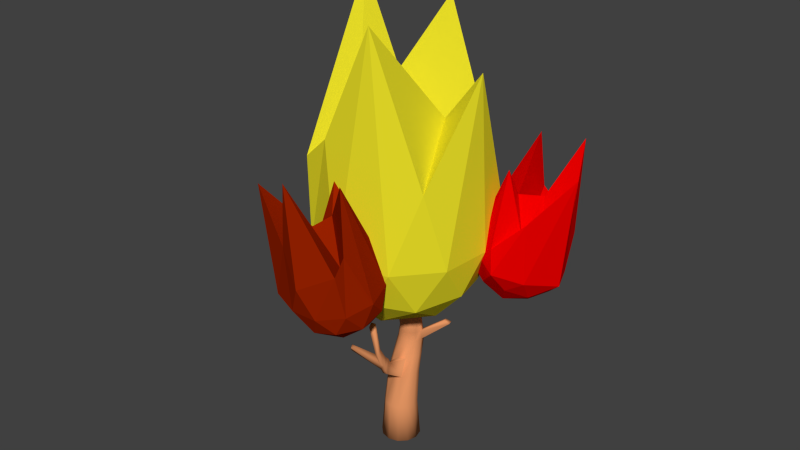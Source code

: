 # Source: FlamingTree.blend  (saved by Blender 2.73.0; exported with 4.5.12 LTS)
import bpy
from mathutils import Matrix  # noqa: F401  (used for matrix-valued properties, if any)

bpy.ops.wm.read_factory_settings(use_empty=True)
scene = bpy.context.scene
scene.name = 'Scene'

# ---- collections
col_collection_1 = bpy.data.collections.new('Collection 1'); scene.collection.children.link(col_collection_1)

# ---- materials (node trees are filled in below, after node groups)
mat_fire004 = bpy.data.materials.new('Fire004')
mat_fire004.alpha_threshold = 0.0
mat_fire004.use_transparent_shadow = False
mat_fire004.diffuse_color = (0.3343, 0.0172, 0.0, 1.0)
mat_fire004.roughness = 0.5
mat_fire003 = bpy.data.materials.new('Fire003')
mat_fire003.alpha_threshold = 0.0
mat_fire003.use_transparent_shadow = False
mat_fire003.diffuse_color = (0.8, 0.1197, 0.0, 1.0)
mat_fire003.roughness = 0.5
mat_fire002 = bpy.data.materials.new('Fire002')
mat_fire002.alpha_threshold = 0.0
mat_fire002.use_transparent_shadow = False
mat_fire002.diffuse_color = (0.8, 0.0, 0.0, 1.0)
mat_fire002.roughness = 0.5
mat_fire001 = bpy.data.materials.new('Fire001')
mat_fire001.alpha_threshold = 0.0
mat_fire001.use_transparent_shadow = False
mat_fire001.diffuse_color = (0.8, 0.7229, 0.0209, 1.0)
mat_fire001.roughness = 0.5
mat_dyingfoliage = bpy.data.materials.new('DyingFoliage')
mat_dyingfoliage.alpha_threshold = 0.0
mat_dyingfoliage.use_transparent_shadow = False
mat_dyingfoliage.diffuse_color = (0.477, 0.0005722, 0.0, 1.0)
mat_dyingfoliage.specular_color = (0.0006174, 1.0, 0.0)
mat_dyingfoliage.roughness = 0.5
mat_trunk = bpy.data.materials.new('Trunk')
mat_trunk.alpha_threshold = 0.0
mat_trunk.use_transparent_shadow = False
mat_trunk.diffuse_color = (0.8, 0.3116, 0.1275, 1.0)
mat_trunk.roughness = 0.5

# ---- material node trees

# ---- world
world_world = bpy.data.worlds.new('World'); scene.world = world_world
world_world.color = (0.05088, 0.05088, 0.05088)
world_world.use_sun_shadow = False
world_world.sun_shadow_jitter_overblur = 0.0
world_world.cycles.sampling_method = 'MANUAL'
world_world.cycles.sample_map_resolution = 256

# ---- meshes
me_icosphere_005 = bpy.data.meshes.new('Icosphere.005')
me_icosphere_005.from_pydata([(-0.3398, 0.0487, -1.303), (-1.098, -0.1105, -0.5151), (-0.6236, 0.8803, -0.6335), (0.4371, 0.7219, -0.8984), (0.6187, -0.3669, -0.9437), (-0.3298, -0.8813, -0.7068), (-0.7033, 0.3997, 0.8075), (0.3751, 0.9787, 1.003), (1.103, 0.3173, 0.2099), (1.048, -1.044, 2.066), (-0.6629, -0.8708, 0.2776), (0.3959, -0.115, 1.256), (-0.5513, 0.5375, -1.088), (-0.8299, -0.04489, -1.019), (-0.9967, 0.4439, -0.6253), (-0.824, -0.5915, -0.6684), (-0.3786, -0.4979, -1.132), (0.07217, 0.4444, -1.244), (-0.09466, 0.9332, -0.8506), (0.1789, -0.1956, -1.271), (0.6355, 0.2001, -1.033), (0.1848, -0.7422, -0.9204), (-0.9872, -0.4406, -0.05834), (-0.6343, -1.077, -0.2363), (-0.8154, 0.7818, -0.1013), (-1.094, 0.1994, -0.03168), (0.3656, 0.991, -0.3962), (-0.2579, 1.084, -0.2405), (0.9446, -0.1231, -0.5409), (0.8169, 0.538, -0.5089), (0.07745, -1.063, -0.4307), (0.8302, -0.8703, -0.5123), (-0.3734, -0.4032, 1.95), (0.2413, 0.7131, 2.404), (0.6218, 1.013, 0.6389), (1.016, -0.2438, 0.9312), (0.04633, -0.9959, 0.9445), (-0.1596, -0.1978, 1.302), (-0.02415, -0.6483, 0.4998), (0.2083, 0.5953, 0.5643), (1.179, 0.1423, 2.533), (0.3809, -0.4401, 0.5211)], [], [(0, 13, 12), (1, 13, 15), (0, 12, 17), (0, 17, 19), (0, 19, 16), (1, 15, 22), (2, 14, 24), (3, 18, 26), (4, 20, 28), (5, 21, 30), (1, 22, 25), (2, 24, 27), (3, 26, 29), (4, 28, 31), (5, 30, 23), (6, 32, 37), (7, 33, 39), (8, 34, 40), (9, 35, 41), (10, 36, 38), (38, 41, 11), (38, 36, 41), (36, 9, 41), (41, 40, 11), (41, 35, 40), (35, 8, 40), (40, 39, 11), (40, 34, 39), (34, 7, 39), (39, 37, 11), (39, 33, 37), (33, 6, 37), (37, 38, 11), (37, 32, 38), (32, 10, 38), (23, 36, 10), (23, 30, 36), (30, 9, 36), (31, 35, 9), (31, 28, 35), (28, 8, 35), (29, 34, 8), (29, 26, 34), (26, 7, 34), (27, 33, 7), (27, 24, 33), (24, 6, 33), (25, 32, 6), (25, 22, 32), (22, 10, 32), (30, 31, 9), (30, 21, 31), (21, 4, 31), (28, 29, 8), (28, 20, 29), (20, 3, 29), (26, 27, 7), (26, 18, 27), (18, 2, 27), (24, 25, 6), (24, 14, 25), (14, 1, 25), (22, 23, 10), (22, 15, 23), (15, 5, 23), (16, 21, 5), (16, 19, 21), (19, 4, 21), (19, 20, 4), (19, 17, 20), (17, 3, 20), (17, 18, 3), (17, 12, 18), (12, 2, 18), (15, 16, 5), (15, 13, 16), (13, 0, 16), (12, 14, 2), (12, 13, 14), (13, 1, 14)])
me_icosphere_005.materials.append(mat_fire004)
me_icosphere_005.use_remesh_preserve_volume = False
me_icosphere_005.use_remesh_preserve_attributes = False
me_icosphere_005.use_mirror_vertex_groups = False
me_icosphere_005.update()
me_icosphere_003 = bpy.data.meshes.new('Icosphere.003')
me_icosphere_003.from_pydata([(-0.3398, 0.0487, -1.303), (-1.098, -0.1105, -0.5151), (-0.6236, 0.8803, -0.6335), (0.4371, 0.7219, -0.8984), (0.6187, -0.3669, -0.9437), (-0.3298, -0.8813, -0.7068), (-0.7033, 0.3997, 0.8075), (0.3751, 0.9787, 1.003), (1.103, 0.3173, 0.2099), (1.048, -1.044, 2.066), (-0.6629, -0.8708, 0.2776), (0.3959, -0.115, 1.256), (-0.5513, 0.5375, -1.088), (-0.8299, -0.04489, -1.019), (-0.9967, 0.4439, -0.6253), (-0.824, -0.5915, -0.6684), (-0.3786, -0.4979, -1.132), (0.07217, 0.4444, -1.244), (-0.09466, 0.9332, -0.8506), (0.1789, -0.1956, -1.271), (0.6355, 0.2001, -1.033), (0.1848, -0.7422, -0.9204), (-0.9872, -0.4406, -0.05834), (-0.6343, -1.077, -0.2363), (-0.8154, 0.7818, -0.1013), (-1.094, 0.1994, -0.03168), (0.3656, 0.991, -0.3962), (-0.2579, 1.084, -0.2405), (0.9446, -0.1231, -0.5409), (0.8169, 0.538, -0.5089), (0.07745, -1.063, -0.4307), (0.8302, -0.8703, -0.5123), (-0.3734, -0.4032, 1.95), (0.2413, 0.7131, 2.404), (0.6218, 1.013, 0.6389), (1.016, -0.2438, 0.9312), (0.04633, -0.9959, 0.9445), (-0.1596, -0.1978, 1.302), (-0.02415, -0.6483, 0.4998), (0.2083, 0.5953, 0.5643), (1.179, 0.1423, 2.533), (0.3809, -0.4401, 0.5211)], [], [(0, 13, 12), (1, 13, 15), (0, 12, 17), (0, 17, 19), (0, 19, 16), (1, 15, 22), (2, 14, 24), (3, 18, 26), (4, 20, 28), (5, 21, 30), (1, 22, 25), (2, 24, 27), (3, 26, 29), (4, 28, 31), (5, 30, 23), (6, 32, 37), (7, 33, 39), (8, 34, 40), (9, 35, 41), (10, 36, 38), (38, 41, 11), (38, 36, 41), (36, 9, 41), (41, 40, 11), (41, 35, 40), (35, 8, 40), (40, 39, 11), (40, 34, 39), (34, 7, 39), (39, 37, 11), (39, 33, 37), (33, 6, 37), (37, 38, 11), (37, 32, 38), (32, 10, 38), (23, 36, 10), (23, 30, 36), (30, 9, 36), (31, 35, 9), (31, 28, 35), (28, 8, 35), (29, 34, 8), (29, 26, 34), (26, 7, 34), (27, 33, 7), (27, 24, 33), (24, 6, 33), (25, 32, 6), (25, 22, 32), (22, 10, 32), (30, 31, 9), (30, 21, 31), (21, 4, 31), (28, 29, 8), (28, 20, 29), (20, 3, 29), (26, 27, 7), (26, 18, 27), (18, 2, 27), (24, 25, 6), (24, 14, 25), (14, 1, 25), (22, 23, 10), (22, 15, 23), (15, 5, 23), (16, 21, 5), (16, 19, 21), (19, 4, 21), (19, 20, 4), (19, 17, 20), (17, 3, 20), (17, 18, 3), (17, 12, 18), (12, 2, 18), (15, 16, 5), (15, 13, 16), (13, 0, 16), (12, 14, 2), (12, 13, 14), (13, 1, 14)])
me_icosphere_003.materials.append(mat_fire003)
me_icosphere_003.use_remesh_preserve_volume = False
me_icosphere_003.use_remesh_preserve_attributes = False
me_icosphere_003.use_mirror_vertex_groups = False
me_icosphere_003.update()
me_icosphere_001 = bpy.data.meshes.new('Icosphere.001')
me_icosphere_001.from_pydata([(-0.3398, 0.0487, -1.303), (-1.098, -0.1105, -0.5151), (-0.6236, 0.8803, -0.6335), (0.4371, 0.7219, -0.8984), (0.6187, -0.3669, -0.9437), (-0.3298, -0.8813, -0.7068), (-0.7033, 0.3997, 0.8075), (0.3751, 0.9787, 1.003), (1.103, 0.3173, 0.2099), (1.048, -1.044, 2.066), (-0.6629, -0.8708, 0.2776), (0.3959, -0.115, 1.256), (-0.5513, 0.5375, -1.088), (-0.8299, -0.04489, -1.019), (-0.9967, 0.4439, -0.6253), (-0.824, -0.5915, -0.6684), (-0.3786, -0.4979, -1.132), (0.07217, 0.4444, -1.244), (-0.09466, 0.9332, -0.8506), (0.1789, -0.1956, -1.271), (0.6355, 0.2001, -1.033), (0.1848, -0.7422, -0.9204), (-0.9872, -0.4406, -0.05834), (-0.6343, -1.077, -0.2363), (-0.8154, 0.7818, -0.1013), (-1.094, 0.1994, -0.03168), (0.3656, 0.991, -0.3962), (-0.2579, 1.084, -0.2405), (0.9446, -0.1231, -0.5409), (0.8169, 0.538, -0.5089), (0.07745, -1.063, -0.4307), (0.8302, -0.8703, -0.5123), (-0.3734, -0.4032, 1.95), (0.2413, 0.7131, 2.404), (0.6218, 1.013, 0.6389), (1.016, -0.2438, 0.9312), (0.04633, -0.9959, 0.9445), (-0.1596, -0.1978, 1.302), (-0.02415, -0.6483, 0.4998), (0.2083, 0.5953, 0.5643), (1.179, 0.1423, 2.533), (0.3809, -0.4401, 0.5211)], [], [(0, 13, 12), (1, 13, 15), (0, 12, 17), (0, 17, 19), (0, 19, 16), (1, 15, 22), (2, 14, 24), (3, 18, 26), (4, 20, 28), (5, 21, 30), (1, 22, 25), (2, 24, 27), (3, 26, 29), (4, 28, 31), (5, 30, 23), (6, 32, 37), (7, 33, 39), (8, 34, 40), (9, 35, 41), (10, 36, 38), (38, 41, 11), (38, 36, 41), (36, 9, 41), (41, 40, 11), (41, 35, 40), (35, 8, 40), (40, 39, 11), (40, 34, 39), (34, 7, 39), (39, 37, 11), (39, 33, 37), (33, 6, 37), (37, 38, 11), (37, 32, 38), (32, 10, 38), (23, 36, 10), (23, 30, 36), (30, 9, 36), (31, 35, 9), (31, 28, 35), (28, 8, 35), (29, 34, 8), (29, 26, 34), (26, 7, 34), (27, 33, 7), (27, 24, 33), (24, 6, 33), (25, 32, 6), (25, 22, 32), (22, 10, 32), (30, 31, 9), (30, 21, 31), (21, 4, 31), (28, 29, 8), (28, 20, 29), (20, 3, 29), (26, 27, 7), (26, 18, 27), (18, 2, 27), (24, 25, 6), (24, 14, 25), (14, 1, 25), (22, 23, 10), (22, 15, 23), (15, 5, 23), (16, 21, 5), (16, 19, 21), (19, 4, 21), (19, 20, 4), (19, 17, 20), (17, 3, 20), (17, 18, 3), (17, 12, 18), (12, 2, 18), (15, 16, 5), (15, 13, 16), (13, 0, 16), (12, 14, 2), (12, 13, 14), (13, 1, 14)])
me_icosphere_001.materials.append(mat_fire002)
me_icosphere_001.use_remesh_preserve_volume = False
me_icosphere_001.use_remesh_preserve_attributes = False
me_icosphere_001.use_mirror_vertex_groups = False
me_icosphere_001.update()
me_icosphere = bpy.data.meshes.new('Icosphere')
me_icosphere.from_pydata([(-0.04805, -0.08383, -2.569), (1.403, -1.138, -1.461), (-0.6021, -1.789, -1.461), (-1.841, -0.08383, -1.461), (-0.6021, 1.621, -1.461), (1.403, 0.9701, -1.461), (0.6226, -1.732, 1.17), (-1.499, -1.138, 2.03), (-1.79, 0.9701, 0.8984), (0.7394, 2.095, 4.31), (2.136, 0.1884, 0.2073), (0.05106, 0.2619, 2.508), (-0.3737, -1.086, -2.27), (0.8046, -0.7033, -2.27), (0.4789, -1.706, -1.618), (1.657, -0.08383, -1.618), (0.8046, 0.5356, -2.27), (-1.102, -0.08383, -2.27), (-1.428, -1.086, -1.618), (-0.3737, 0.9185, -2.27), (-1.428, 0.9185, -1.618), (0.4789, 1.538, -1.618), (1.858, -0.7033, -0.5644), (2.214, 0.6703, -0.7306), (-0.04805, -2.088, -0.5644), (1.13, -1.706, -0.5644), (-1.955, -0.7033, -0.5644), (-1.226, -1.706, -0.5644), (-1.226, 1.596, -0.5644), (-1.955, 0.5356, -0.5644), (1.214, 1.661, -0.7616), (-0.04805, 2.429, -0.5644), (1.663, -0.6043, 3.438), (-0.5109, -1.425, 4.561), (-1.981, -0.7352, 1.47), (-0.6789, 1.364, 2.194), (1.606, 1.074, 1.77), (0.8965, -0.3795, 2.336), (1.078, 0.6655, 0.9141), (-0.9007, -0.7033, 1.141), (-0.9007, 0.5356, 5.234), (0.2776, 0.9185, 1.141)], [], [(0, 13, 12), (1, 13, 15), (0, 12, 17), (0, 17, 19), (0, 19, 16), (1, 15, 22), (2, 14, 24), (3, 18, 26), (4, 20, 28), (5, 21, 30), (1, 22, 25), (2, 24, 27), (3, 26, 29), (4, 28, 31), (5, 30, 23), (6, 32, 37), (7, 33, 39), (8, 34, 40), (9, 35, 41), (10, 36, 38), (38, 41, 11), (38, 36, 41), (36, 9, 41), (41, 40, 11), (41, 35, 40), (35, 8, 40), (40, 39, 11), (40, 34, 39), (34, 7, 39), (39, 37, 11), (39, 33, 37), (33, 6, 37), (37, 38, 11), (37, 32, 38), (32, 10, 38), (23, 36, 10), (23, 30, 36), (30, 9, 36), (31, 35, 9), (31, 28, 35), (28, 8, 35), (29, 34, 8), (29, 26, 34), (26, 7, 34), (27, 33, 7), (27, 24, 33), (24, 6, 33), (25, 32, 6), (25, 22, 32), (22, 10, 32), (30, 31, 9), (30, 21, 31), (21, 4, 31), (28, 29, 8), (28, 20, 29), (20, 3, 29), (26, 27, 7), (26, 18, 27), (18, 2, 27), (24, 25, 6), (24, 14, 25), (14, 1, 25), (22, 23, 10), (22, 15, 23), (15, 5, 23), (16, 21, 5), (16, 19, 21), (19, 4, 21), (19, 20, 4), (19, 17, 20), (17, 3, 20), (17, 18, 3), (17, 12, 18), (12, 2, 18), (15, 16, 5), (15, 13, 16), (13, 0, 16), (12, 14, 2), (12, 13, 14), (13, 1, 14)])
me_icosphere.materials.append(mat_fire001)
me_icosphere.use_remesh_preserve_volume = False
me_icosphere.use_remesh_preserve_attributes = False
me_icosphere.use_mirror_vertex_groups = False
me_icosphere.update()
me_icosphere_004 = bpy.data.meshes.new('Icosphere.004')
me_icosphere_004.from_pydata([(-0.1351, 0.3243, 3.416), (0.00479, 0.4879, 0.009377), (0.00479, 0.4135, 0.9455), (0.2388, 0.4252, 0.009377), (0.2016, 0.3608, 0.9455), (0.4101, 0.2538, 0.009377), (0.3457, 0.2167, 0.9455), (0.4728, 0.01982, 0.009377), (0.3985, 0.01982, 0.9455), (0.4101, -0.2142, 0.009377), (0.3457, -0.177, 0.9455), (0.2388, -0.3855, 0.009377), (0.2016, -0.3211, 0.9455), (0.00479, -0.4482, 0.009377), (0.00479, -0.3739, 0.9455), (-0.2292, -0.3855, 0.009377), (-0.1921, -0.3211, 0.9455), (-0.4005, -0.2142, 0.009377), (-0.3361, -0.177, 0.9455), (-0.4632, 0.01982, 0.009377), (-0.3889, 0.01982, 0.9455), (-0.4005, 0.2538, 0.009377), (-0.3361, 0.2167, 0.9455), (-0.2292, 0.4252, 0.009377), (-0.1921, 0.3608, 0.9455), (-0.05586, 0.5602, 1.676), (0.1277, 0.511, 1.676), (0.2621, 0.3766, 1.676), (0.3113, 0.1931, 1.676), (0.2621, 0.009458, 1.676), (0.1277, -0.1249, 1.676), (-0.05586, -0.1741, 1.676), (-0.2395, -0.1249, 1.676), (-0.3739, 0.009458, 1.676), (-0.423, 0.1931, 1.676), (-0.3739, 0.3766, 1.676), (-0.2395, 0.511, 1.676), (-0.1442, 0.8867, 2.426), (0.01064, 0.8452, 2.426), (0.124, 0.7318, 2.426), (0.1655, 0.5769, 2.426), (0.124, 0.422, 2.426), (0.01064, 0.3086, 2.426), (-0.1442, 0.2671, 2.426), (-0.2991, 0.3086, 2.426), (-0.4125, 0.422, 2.426), (-0.454, 0.5769, 2.426), (-0.4125, 0.7318, 2.426), (-0.2991, 0.8452, 2.426), (0.03462, 0.5398, 3.584), (0.1238, 0.5159, 3.584), (0.1891, 0.4506, 3.584), (0.213, 0.3614, 3.584), (0.1891, 0.2722, 3.584), (0.1238, 0.2069, 3.584), (0.03462, 0.183, 3.584), (-0.05458, 0.2069, 3.584), (-0.1199, 0.2722, 3.584), (-0.1438, 0.3614, 3.584), (-0.1199, 0.4506, 3.584), (-0.05458, 0.5159, 3.584), (-0.1006, 0.7255, 2.056), (-0.2697, 0.6802, 2.056), (-0.3934, 0.5564, 2.056), (-0.4387, 0.3873, 2.056), (-0.3934, 0.2183, 2.056), (-0.2697, 0.09452, 2.056), (-0.1006, 0.04922, 2.056), (0.06847, 0.09452, 2.056), (0.1922, 0.2183, 2.056), (0.2375, 0.3873, 2.056), (0.1922, 0.5564, 2.056), (0.06847, 0.6802, 2.056), (0.2667, -0.7742, 2.168), (0.151, -0.8052, 2.168), (0.1228, -0.6644, 2.372), (0.2293, -0.6359, 2.408), (0.3434, -1.179, 2.909), (0.278, -1.197, 2.909), (0.262, -1.117, 3.045), (0.3223, -1.101, 3.045), (0.2687, -0.8582, 2.687), (0.1936, -0.8783, 2.662), (0.295, -0.9557, 2.519), (0.2134, -0.9775, 2.519), (-0.5634, -1.033, 2.749), (-0.5498, -1.101, 2.651), (-0.533, -1.132, 2.735), (-0.5427, -1.083, 2.804), (-0.1071, 0.8146, 2.667), (-0.2483, 0.7767, 2.667), (-0.3517, 0.6734, 2.667), (-0.3895, 0.5321, 2.667), (-0.3517, 0.3909, 2.667), (-0.2483, 0.2875, 2.667), (-0.1071, 0.2497, 2.667), (0.03416, 0.2875, 2.667), (0.1375, 0.3909, 2.667), (0.1754, 0.5321, 2.667), (0.1375, 0.6734, 2.667), (0.03416, 0.7767, 2.667), (-0.7824, 0.8191, 2.726), (-0.7497, 0.9411, 2.726), (-0.7018, 0.8951, 2.916), (-0.7316, 0.7839, 2.916), (-1.14, 0.9093, 3.99), (-1.121, 0.9824, 3.99), (-1.047, 0.9548, 3.969), (-1.064, 0.8882, 3.969), (0.645, 0.8069, 2.998), (0.7691, 0.8614, 2.941), (0.7608, 0.9541, 2.965), (0.6375, 0.8914, 3.02), (0.2033, -1.165, 3.567), (0.08759, -1.195, 3.573), (0.06915, -1.102, 3.647), (0.1757, -1.074, 3.642), (0.179, -0.9153, 2.345), (0.1508, -0.7745, 2.549), (0.2947, -0.8843, 2.345), (0.2573, -0.7459, 2.585)], [], [(1, 2, 4, 3), (3, 4, 6, 5), (5, 6, 8, 7), (7, 8, 10, 9), (9, 10, 12, 11), (11, 12, 14, 13), (13, 14, 16, 15), (15, 16, 18, 17), (17, 18, 20, 19), (19, 20, 22, 21), (2, 24, 36, 25), (23, 24, 2, 1), (21, 22, 24, 23), (1, 3, 5, 7, 9, 11, 13, 15, 17, 19, 21, 23), (61, 62, 48, 37), (24, 22, 35, 36), (22, 20, 34, 35), (20, 18, 33, 34), (18, 16, 32, 33), (16, 14, 31, 32), (14, 12, 30, 31), (12, 10, 29, 30), (10, 8, 28, 29), (8, 6, 27, 28), (6, 4, 26, 27), (4, 2, 25, 26), (89, 90, 60, 49), (62, 63, 47, 48), (63, 64, 46, 47), (64, 65, 45, 46), (65, 66, 44, 45), (66, 67, 43, 44), (67, 68, 42, 43), (68, 69, 41, 42), (69, 70, 40, 41), (70, 71, 39, 40), (71, 72, 38, 39), (72, 61, 37, 38), (50, 49, 60, 59, 58, 57, 56, 55, 54, 53, 52, 51), (90, 91, 59, 60), (91, 92, 58, 59), (92, 93, 57, 58), (93, 94, 56, 57), (94, 95, 55, 56), (95, 96, 54, 55), (96, 97, 53, 54), (97, 98, 52, 53), (98, 99, 51, 52), (99, 100, 50, 51), (100, 89, 49, 50), (26, 25, 61, 72), (27, 26, 72, 71), (28, 27, 71, 70), (29, 28, 70, 69), (30, 29, 69, 68), (68, 67, 75, 76), (32, 31, 67, 66), (33, 32, 66, 65), (34, 33, 65, 64), (35, 34, 64, 63), (36, 35, 63, 62), (25, 36, 62, 61), (81, 82, 79, 80), (30, 68, 76, 73), (67, 31, 74, 75), (31, 30, 73, 74), (40, 39, 111, 110), (83, 81, 80, 77), (82, 84, 78, 79), (84, 83, 77, 78), (117, 119, 83, 84), (85, 86, 87, 88), (119, 120, 81, 83), (82, 118, 85, 88), (117, 84, 87, 86), (74, 73, 119, 117), (84, 82, 88, 87), (120, 118, 82, 81), (38, 37, 89, 100), (39, 38, 100, 99), (99, 98, 109, 112), (41, 40, 98, 97), (42, 41, 97, 96), (43, 42, 96, 95), (44, 43, 95, 94), (45, 44, 94, 93), (46, 45, 93, 92), (92, 91, 103, 104), (48, 47, 91, 90), (37, 48, 90, 89), (104, 103, 107, 108), (46, 92, 104, 101), (91, 47, 102, 103), (47, 46, 101, 102), (106, 105, 108, 107), (101, 104, 108, 105), (103, 102, 106, 107), (102, 101, 105, 106), (98, 40, 110, 109), (39, 99, 112, 111), (110, 111, 112, 109), (80, 79, 115, 116), (114, 113, 116, 115), (77, 80, 116, 113), (79, 78, 114, 115), (78, 77, 113, 114), (73, 76, 120, 119), (76, 75, 118, 120), (75, 74, 117, 118), (118, 117, 86, 85)])
me_icosphere_004.polygons.foreach_set('use_smooth', [True] * 110)
me_icosphere_004.polygons.foreach_set('material_index', [1, 1, 1, 1, 1, 1, 1, 1, 1, 1, 1, 1, 1, 1, 1, 1, 1, 1, 1, 1, 1, 1, 1, 1, 1, 1, 1, 1, 1, 1, 1, 1, 1, 1, 1, 1, 1, 1, 1, 1, 1, 1, 1, 1, 1, 1, 1, 1, 1, 1, 1, 1, 1, 1, 1, 1, 1, 1, 1, 1, 1, 1, 1, 1, 1, 1, 1, 1, 1, 1, 1, 1, 1, 1, 1, 1, 1, 1, 1, 1, 1, 1, 1, 1, 1, 1, 1, 1, 1, 1, 1, 1, 1, 1, 1, 1, 1, 1, 1, 1, 1, 1, 1, 1, 1, 1, 1, 1, 1, 1])
me_icosphere_004.materials.append(mat_dyingfoliage)
me_icosphere_004.materials.append(mat_trunk)
me_icosphere_004.materials.append(None)
me_icosphere_004.use_remesh_preserve_volume = False
me_icosphere_004.use_remesh_preserve_attributes = False
me_icosphere_004.use_mirror_vertex_groups = False
me_icosphere_004.update()

# ---- objects
ob_fire_003 = bpy.data.objects.new('Fire.003', me_icosphere_005)
ob_fire_002 = bpy.data.objects.new('Fire.002', me_icosphere_003)
ob_fire_001 = bpy.data.objects.new('Fire.001', me_icosphere_001)
ob_fire = bpy.data.objects.new('Fire', me_icosphere)
ob_tree = bpy.data.objects.new('Tree', me_icosphere_004)

# ---- transforms, parenting, visibility, modifiers, constraints
ob_fire_003.location = (-0.1377, -2.071, 4.987)
ob_fire_003.rotation_euler = (0.0, 0.0, 4.487)
ob_fire_003.lineart.crease_threshold = 0.0
ob_fire_002.location = (-2.2, 1.288, 4.987)
ob_fire_002.rotation_euler = (0.0, -0.0, 2.499)
ob_fire_002.lineart.crease_threshold = 0.0
ob_fire_001.location = (2.095, 1.688, 4.987)
ob_fire_001.rotation_euler = (0.0, -0.0, 0.5507)
ob_fire_001.lineart.crease_threshold = 0.0
ob_fire.location = (-0.1571, 0.305, 5.671)
ob_fire.rotation_euler = (0.0, -0.0, 0.5507)
ob_fire.lineart.crease_threshold = 0.0
ob_tree.location = (-0.004729, -0.01957, -0.1155)
ob_tree.scale = (0.9873, 0.9873, 0.9873)
ob_tree.hide_select = True
ob_tree.lineart.crease_threshold = 0.0

# ---- collection membership
col_collection_1.objects.link(ob_fire_003)
col_collection_1.objects.link(ob_fire_002)
col_collection_1.objects.link(ob_fire_001)
col_collection_1.objects.link(ob_fire)
col_collection_1.objects.link(ob_tree)

# ---- scene / render settings (as saved in the file)
scene.frame_start = 1; scene.frame_end = 250; scene.frame_set(10)
scene.render.engine = 'BLENDER_EEVEE_NEXT'
scene.render.resolution_percentage = 50
scene.render.dither_intensity = 0.0
scene.cycles.use_denoising = False
scene.cycles.samples = 10
scene.cycles.sampling_pattern = 'TABULATED_SOBOL'
scene.cycles.light_sampling_threshold = 0.0
scene.cycles.use_adaptive_sampling = False
scene.cycles.use_light_tree = False
scene.cycles.blur_glossy = 0.0
scene.cycles.pixel_filter_type = 'GAUSSIAN'
scene.cycles.sample_clamp_indirect = 0.0
scene.view_settings.view_transform = 'Standard'
bpy.context.view_layer.update()

# ---- added for rendering (the .blend has no active camera and no usable light): camera, sun
cam_auto = bpy.data.cameras.new('AutoCamera')
cam_auto.lens = 50.0
cam_auto.sensor_width = 36.0
cam_auto.clip_end = 1000.0
ob_auto_camera = bpy.data.objects.new('AutoCamera', cam_auto)
scene.collection.objects.link(ob_auto_camera)
ob_auto_camera.location = (13.8382, -16.6489, 16.5225)
ob_auto_camera.rotation_euler = (1.09748, -7.21219e-08, 0.694738)
scene.camera = ob_auto_camera
light_auto_sun = bpy.data.lights.new('AutoSun', 'SUN')
light_auto_sun.energy = 3.0
light_auto_sun.angle = 0.0523599
ob_auto_sun = bpy.data.objects.new('AutoSun', light_auto_sun)
scene.collection.objects.link(ob_auto_sun)
ob_auto_sun.rotation_euler = (0.872665, 0.174533, 0.523599)
bpy.context.view_layer.update()
